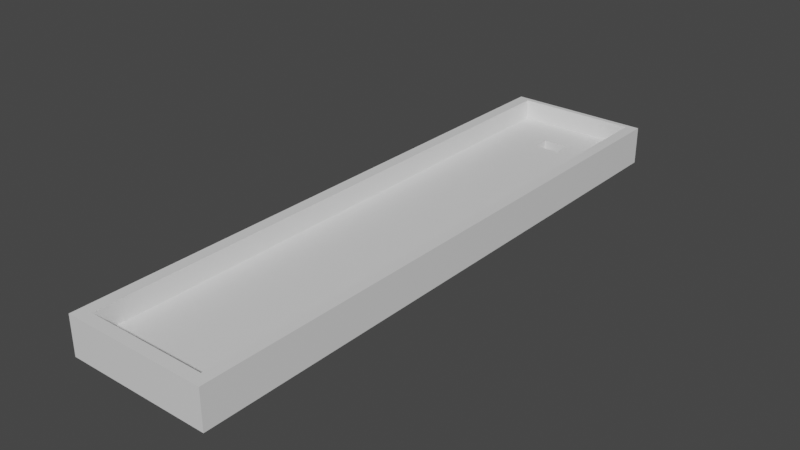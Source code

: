 # Source: Level_2.blend  (saved by Blender 3.0.42; exported with 4.5.12 LTS)
import bpy
from mathutils import Matrix  # noqa: F401  (used for matrix-valued properties, if any)

bpy.ops.wm.read_factory_settings(use_empty=True)
scene = bpy.context.scene
scene.name = 'Scene'

# ---- collections
col_collection = bpy.data.collections.new('Collection'); scene.collection.children.link(col_collection)

# ---- materials (node trees are filled in below, after node groups)
mat_material = bpy.data.materials.new('Material')
mat_material.alpha_threshold = 0.0
mat_material.use_transparent_shadow = False
mat_material.line_color = (0.0, 0.0, 0.0, 1.0)

# ---- material node trees
mat_material.use_nodes = True; mat_material.node_tree.nodes.clear()
_N = mat_material.node_tree.nodes; _L = mat_material.node_tree.links
n0 = _N.new('ShaderNodeOutputMaterial'); n0.name = 'Material Output'; n0.location = (300, 300)
n1 = _N.new('ShaderNodeBsdfPrincipled'); n1.name = 'Principled BSDF'; n1.location = (10, 300)
n1.distribution = 'GGX'
n1.subsurface_method = 'RANDOM_WALK_SKIN'
n1.inputs[2].default_value = 0.4
n1.inputs[3].default_value = 1.45
n1.inputs[27].default_value = (0.0, 0.0, 0.0, 1.0)
n1.inputs[28].default_value = 1.0
_L.new(n1.outputs[0], n0.inputs[0])
n0.is_active_output = True

# ---- world
world_world = bpy.data.worlds.new('World'); scene.world = world_world
world_world.use_nodes = True; world_world.node_tree.nodes.clear()
_N = world_world.node_tree.nodes; _L = world_world.node_tree.links
n0 = _N.new('ShaderNodeOutputWorld'); n0.name = 'World Output'; n0.location = (300, 300)
n1 = _N.new('ShaderNodeBackground'); n1.name = 'Background'; n1.location = (10, 300)
n1.inputs[0].default_value = (0.05088, 0.05088, 0.05088, 1.0)
_L.new(n1.outputs[0], n0.inputs[0])
n0.is_active_output = True
world_world.color = (0.05088, 0.05088, 0.05088)
world_world.use_sun_shadow = False
world_world.sun_shadow_jitter_overblur = 0.0

# ---- meshes
me_cube = bpy.data.meshes.new('Cube')
me_cube.from_pydata([(1.957, 1.0, 0.02309), (1.957, 1.0, -0.3375), (1.957, -11.09, 0.02309), (1.957, -11.09, -0.3375), (-1.0, 1.0, 0.02309), (-1.0, 1.0, -0.3375), (-1.0, -11.09, 0.02309), (-1.0, -11.09, -0.3375), (1.725, 1.0, -0.3375), (1.725, -11.09, 0.02309), (1.725, -11.09, -0.3375), (1.725, 1.0, 0.02309), (-0.7522, 1.0, -0.3375), (-0.7522, -11.09, 0.02309), (-0.7522, -11.09, -0.3375), (-0.7522, 1.0, 0.02309), (-1.0, 0.8944, -0.3375), (1.957, 0.8944, 0.02309), (-1.0, 0.8944, 0.02309), (1.957, 0.8944, -0.3375), (1.725, 0.8944, -0.3375), (1.725, 0.8944, 0.02309), (-0.7522, 0.8944, -0.3375), (-0.7522, 0.8944, 0.02309), (-1.0, -10.85, -0.3375), (1.957, -10.85, 0.02309), (1.725, -10.85, -0.3375), (1.725, -10.85, 0.02309), (-0.7522, -10.85, -0.3375), (-0.7522, -10.85, 0.02309), (-1.0, -10.85, 0.02309), (1.957, -10.85, -0.3375), (-1.0, 0.05732, 0.02309), (1.957, 0.05732, -0.3375), (-1.0, 0.05732, -0.3375), (1.957, 0.05732, 0.02309), (1.725, 0.05732, -0.3375), (1.725, 0.05732, 0.02309), (-0.7522, 0.05732, -0.3375), (-0.7522, 0.05732, 0.02309), (-1.0, -0.316, -0.3375), (1.957, -0.316, 0.02309), (1.725, -0.316, -0.3375), (1.725, -0.316, 0.02309), (-0.7522, -0.316, -0.3375), (-0.7522, -0.316, 0.02309), (-1.0, -0.316, 0.02309), (1.957, -0.316, -0.3375), (0.8249, -11.09, -0.3375), (0.8249, 1.0, 0.02309), (0.8249, 1.0, -0.3375), (0.8249, -11.09, 0.02309), (0.8249, 0.8944, 0.02309), (0.8249, 0.8944, -0.3375), (0.8249, -10.85, 0.02309), (0.8249, -10.85, -0.3375), (0.8249, 0.05732, -0.3375), (0.8249, 0.05732, 0.02309), (0.8249, -0.316, -0.3375), (0.8249, -0.316, 0.02309), (0.2887, 1.0, -0.3375), (0.2887, -11.09, 0.02309), (0.2887, 0.8944, -0.3375), (0.2887, -10.85, -0.3375), (0.2887, 0.05732, -0.3375), (0.2887, -0.316, -0.3375), (0.2887, -11.09, -0.3375), (0.2887, 1.0, 0.02309), (0.2887, 0.8944, 0.02309), (0.2887, -10.85, 0.02309), (0.2887, 0.05732, 0.02309), (0.2887, -0.316, 0.02309), (0.2887, 0.05732, -0.3211), (0.8249, 0.05732, -0.3211), (0.2887, -0.316, -0.3211), (0.8249, -0.316, -0.3211), (-0.7522, -11.09, 0.4446), (-1.0, -11.09, 0.4446), (1.957, -10.85, 0.4446), (1.957, -11.09, 0.4446), (-1.0, 0.8944, 0.4446), (-1.0, 1.0, 0.4446), (1.725, 1.0, 0.4446), (1.957, 1.0, 0.4446), (1.725, -11.09, 0.4446), (0.8249, 1.0, 0.4446), (1.725, -10.85, 0.4446), (0.2887, -11.09, 0.4446), (-0.7522, 1.0, 0.4446), (-0.7522, -10.85, 0.4446), (1.957, 0.8944, 0.4446), (-1.0, 0.05732, 0.4446), (1.725, 0.8944, 0.4446), (-0.7522, 0.8944, 0.4446), (0.8249, 0.8944, 0.4446), (1.957, -0.316, 0.4446), (1.725, -0.316, 0.4446), (-0.7522, -0.316, 0.4446), (-1.0, -10.85, 0.4446), (0.8249, -10.85, 0.4446), (-1.0, -0.316, 0.4446), (1.957, 0.05732, 0.4446), (1.725, 0.05732, 0.4446), (-0.7522, 0.05732, 0.4446), (0.2887, 1.0, 0.4446), (0.8249, -11.09, 0.4446), (0.2887, 0.8944, 0.4446), (0.2887, -10.85, 0.4446)], [], [(39, 23, 93, 103), (14, 13, 6, 7), (16, 18, 4, 5), (26, 31, 3, 10), (31, 25, 2, 3), (8, 11, 0, 1), (50, 49, 11, 8), (55, 26, 10, 48), (3, 2, 9, 10), (9, 2, 79, 84), (24, 28, 14, 7), (5, 4, 15, 12), (66, 61, 13, 14), (27, 54, 99, 86), (49, 67, 104, 85), (5, 12, 22, 16), (37, 43, 96, 102), (50, 8, 20, 53), (1, 0, 17, 19), (8, 1, 19, 20), (34, 32, 18, 16), (21, 37, 102, 92), (7, 6, 30, 24), (71, 45, 29, 69), (40, 44, 28, 24), (0, 11, 82, 83), (58, 42, 26, 55), (47, 41, 25, 31), (42, 47, 31, 26), (41, 35, 101, 95), (30, 6, 77, 98), (20, 19, 33, 36), (19, 17, 35, 33), (53, 20, 36, 56), (61, 51, 105, 87), (16, 22, 38, 34), (68, 23, 39, 70), (40, 46, 32, 34), (24, 30, 46, 40), (15, 4, 81, 88), (36, 33, 47, 42), (33, 35, 41, 47), (56, 36, 42, 58), (35, 17, 90, 101), (34, 38, 44, 40), (70, 39, 45, 71), (37, 57, 59, 43), (64, 56, 58, 65), (21, 52, 57, 37), (62, 53, 56, 64), (65, 58, 55, 63), (43, 59, 54, 27), (60, 50, 53, 62), (52, 21, 92, 94), (4, 18, 80, 81), (10, 9, 51, 48), (63, 55, 48, 66), (60, 67, 49, 50), (12, 15, 67, 60), (28, 63, 66, 14), (12, 60, 62, 22), (44, 65, 63, 28), (22, 62, 64, 38), (38, 64, 65, 44), (71, 59, 75, 74), (52, 68, 70, 57), (59, 71, 69, 54), (29, 45, 97, 89), (13, 61, 87, 76), (48, 51, 61, 66), (73, 72, 74, 75), (57, 70, 72, 73), (70, 71, 74, 72), (59, 57, 73, 75), (89, 98, 77, 76), (78, 86, 84, 79), (107, 89, 76, 87), (104, 88, 93, 106), (83, 82, 92, 90), (88, 81, 80, 93), (95, 96, 86, 78), (97, 100, 98, 89), (93, 80, 91, 103), (90, 92, 102, 101), (103, 91, 100, 97), (101, 102, 96, 95), (82, 85, 94, 92), (86, 99, 105, 84), (85, 104, 106, 94), (99, 107, 87, 105), (45, 39, 103, 97), (51, 9, 84, 105), (46, 30, 98, 100), (11, 49, 85, 82), (68, 52, 94, 106), (17, 0, 83, 90), (67, 15, 88, 104), (18, 32, 91, 80), (23, 68, 106, 93), (54, 69, 107, 99), (69, 29, 89, 107), (25, 41, 95, 78), (6, 13, 76, 77), (32, 46, 100, 91), (43, 27, 86, 96), (2, 25, 78, 79)])
_uv = me_cube.uv_layers.new(name='UVMap')
_uv.uv.foreach_set('vector', [0.854, 0.5195, 0.854, 0.5022, 0.854, 0.5022, 0.854, 0.5195, 0.375, 0.979, 0.625, 0.979, 0.625, 1.0, 0.375, 1.0, 0.375, 0.2478, 0.625, 0.2478, 0.625, 0.25, 0.375, 0.25, 0.3555, 0.7451, 0.375, 0.7451, 0.375, 0.75, 0.3555, 0.75, 0.375, 0.7451, 0.625, 0.7451, 0.625, 0.75, 0.375, 0.75, 0.375, 0.4805, 0.625, 0.4805, 0.625, 0.5, 0.375, 0.5, 0.375, 0.4043, 0.625, 0.4043, 0.625, 0.4805, 0.375, 0.4805, 0.2793, 0.7451, 0.3555, 0.7451, 0.3555, 0.75, 0.2793, 0.75, 0.375, 0.75, 0.625, 0.75, 0.625, 0.7695, 0.375, 0.7695, 0.625, 0.7695, 0.625, 0.75, 0.625, 0.75, 0.625, 0.7695, 0.125, 0.7451, 0.146, 0.7451, 0.146, 0.75, 0.125, 0.75, 0.375, 0.25, 0.625, 0.25, 0.625, 0.271, 0.375, 0.271, 0.375, 0.891, 0.625, 0.891, 0.625, 0.979, 0.375, 0.979, 0.6445, 0.7451, 0.7207, 0.7451, 0.7207, 0.7451, 0.6445, 0.7451, 0.625, 0.4043, 0.625, 0.359, 0.625, 0.359, 0.625, 0.4043, 0.125, 0.5, 0.146, 0.5, 0.146, 0.5022, 0.125, 0.5022, 0.6445, 0.5195, 0.6445, 0.5272, 0.6445, 0.5272, 0.6445, 0.5195, 0.2793, 0.5, 0.3555, 0.5, 0.3555, 0.5022, 0.2793, 0.5022, 0.375, 0.5, 0.625, 0.5, 0.625, 0.5022, 0.375, 0.5022, 0.3555, 0.5, 0.375, 0.5, 0.375, 0.5022, 0.3555, 0.5022, 0.375, 0.2305, 0.625, 0.2305, 0.625, 0.2478, 0.375, 0.2478, 0.6445, 0.5022, 0.6445, 0.5195, 0.6445, 0.5195, 0.6445, 0.5022, 0.375, 0.0, 0.625, 0.0, 0.625, 0.004933, 0.375, 0.004933, 0.766, 0.5272, 0.854, 0.5272, 0.854, 0.7451, 0.766, 0.7451, 0.125, 0.5272, 0.146, 0.5272, 0.146, 0.7451, 0.125, 0.7451, 0.625, 0.5, 0.625, 0.4805, 0.625, 0.4805, 0.625, 0.5, 0.2793, 0.5272, 0.3555, 0.5272, 0.3555, 0.7451, 0.2793, 0.7451, 0.375, 0.5272, 0.625, 0.5272, 0.625, 0.7451, 0.375, 0.7451, 0.3555, 0.5272, 0.375, 0.5272, 0.375, 0.7451, 0.3555, 0.7451, 0.625, 0.5272, 0.625, 0.5195, 0.625, 0.5195, 0.625, 0.5272, 0.625, 0.004933, 0.625, 0.0, 0.625, 0.0, 0.625, 0.004933, 0.3555, 0.5022, 0.375, 0.5022, 0.375, 0.5195, 0.3555, 0.5195, 0.375, 0.5022, 0.625, 0.5022, 0.625, 0.5195, 0.375, 0.5195, 0.2793, 0.5022, 0.3555, 0.5022, 0.3555, 0.5195, 0.2793, 0.5195, 0.625, 0.891, 0.625, 0.8457, 0.625, 0.8457, 0.625, 0.891, 0.125, 0.5022, 0.146, 0.5022, 0.146, 0.5195, 0.125, 0.5195, 0.766, 0.5022, 0.854, 0.5022, 0.854, 0.5195, 0.766, 0.5195, 0.375, 0.2228, 0.625, 0.2228, 0.625, 0.2305, 0.375, 0.2305, 0.375, 0.004933, 0.625, 0.004933, 0.625, 0.2228, 0.375, 0.2228, 0.625, 0.271, 0.625, 0.25, 0.625, 0.25, 0.625, 0.271, 0.3555, 0.5195, 0.375, 0.5195, 0.375, 0.5272, 0.3555, 0.5272, 0.375, 0.5195, 0.625, 0.5195, 0.625, 0.5272, 0.375, 0.5272, 0.2793, 0.5195, 0.3555, 0.5195, 0.3555, 0.5272, 0.2793, 0.5272, 0.625, 0.5195, 0.625, 0.5022, 0.625, 0.5022, 0.625, 0.5195, 0.125, 0.5195, 0.146, 0.5195, 0.146, 0.5272, 0.125, 0.5272, 0.766, 0.5195, 0.854, 0.5195, 0.854, 0.5272, 0.766, 0.5272, 0.6445, 0.5195, 0.7207, 0.5195, 0.7207, 0.5272, 0.6445, 0.5272, 0.234, 0.5195, 0.2793, 0.5195, 0.2793, 0.5272, 0.234, 0.5272, 0.6445, 0.5022, 0.7207, 0.5022, 0.7207, 0.5195, 0.6445, 0.5195, 0.234, 0.5022, 0.2793, 0.5022, 0.2793, 0.5195, 0.234, 0.5195, 0.234, 0.5272, 0.2793, 0.5272, 0.2793, 0.7451, 0.234, 0.7451, 0.6445, 0.5272, 0.7207, 0.5272, 0.7207, 0.7451, 0.6445, 0.7451, 0.234, 0.5, 0.2793, 0.5, 0.2793, 0.5022, 0.234, 0.5022, 0.7207, 0.5022, 0.6445, 0.5022, 0.6445, 0.5022, 0.7207, 0.5022, 0.625, 0.25, 0.625, 0.2478, 0.625, 0.2478, 0.625, 0.25, 0.375, 0.7695, 0.625, 0.7695, 0.625, 0.8457, 0.375, 0.8457, 0.234, 0.7451, 0.2793, 0.7451, 0.2793, 0.75, 0.234, 0.75, 0.375, 0.359, 0.625, 0.359, 0.625, 0.4043, 0.375, 0.4043, 0.375, 0.271, 0.625, 0.271, 0.625, 0.359, 0.375, 0.359, 0.146, 0.7451, 0.234, 0.7451, 0.234, 0.75, 0.146, 0.75, 0.146, 0.5, 0.234, 0.5, 0.234, 0.5022, 0.146, 0.5022, 0.146, 0.5272, 0.234, 0.5272, 0.234, 0.7451, 0.146, 0.7451, 0.146, 0.5022, 0.234, 0.5022, 0.234, 0.5195, 0.146, 0.5195, 0.146, 0.5195, 0.234, 0.5195, 0.234, 0.5272, 0.146, 0.5272, 0.766, 0.5272, 0.7207, 0.5272, 0.7207, 0.5272, 0.766, 0.5272, 0.7207, 0.5022, 0.766, 0.5022, 0.766, 0.5195, 0.7207, 0.5195, 0.7207, 0.5272, 0.766, 0.5272, 0.766, 0.7451, 0.7207, 0.7451, 0.854, 0.7451, 0.854, 0.5272, 0.854, 0.5272, 0.854, 0.7451, 0.625, 0.979, 0.625, 0.891, 0.625, 0.891, 0.625, 0.979, 0.375, 0.8457, 0.625, 0.8457, 0.625, 0.891, 0.375, 0.891, 0.7207, 0.5195, 0.766, 0.5195, 0.766, 0.5272, 0.7207, 0.5272, 0.7207, 0.5195, 0.766, 0.5195, 0.766, 0.5195, 0.7207, 0.5195, 0.766, 0.5195, 0.766, 0.5272, 0.766, 0.5272, 0.766, 0.5195, 0.7207, 0.5272, 0.7207, 0.5195, 0.7207, 0.5195, 0.7207, 0.5272, 0.854, 0.7451, 0.875, 0.7451, 0.875, 0.75, 0.854, 0.75, 0.625, 0.7451, 0.6445, 0.7451, 0.6445, 0.75, 0.625, 0.75, 0.766, 0.7451, 0.854, 0.7451, 0.854, 0.75, 0.766, 0.75, 0.766, 0.5, 0.854, 0.5, 0.854, 0.5022, 0.766, 0.5022, 0.625, 0.5, 0.6445, 0.5, 0.6445, 0.5022, 0.625, 0.5022, 0.854, 0.5, 0.875, 0.5, 0.875, 0.5022, 0.854, 0.5022, 0.625, 0.5272, 0.6445, 0.5272, 0.6445, 0.7451, 0.625, 0.7451, 0.854, 0.5272, 0.875, 0.5272, 0.875, 0.7451, 0.854, 0.7451, 0.854, 0.5022, 0.875, 0.5022, 0.875, 0.5195, 0.854, 0.5195, 0.625, 0.5022, 0.6445, 0.5022, 0.6445, 0.5195, 0.625, 0.5195, 0.854, 0.5195, 0.875, 0.5195, 0.875, 0.5272, 0.854, 0.5272, 0.625, 0.5195, 0.6445, 0.5195, 0.6445, 0.5272, 0.625, 0.5272, 0.6445, 0.5, 0.7207, 0.5, 0.7207, 0.5022, 0.6445, 0.5022, 0.6445, 0.7451, 0.7207, 0.7451, 0.7207, 0.75, 0.6445, 0.75, 0.7207, 0.5, 0.766, 0.5, 0.766, 0.5022, 0.7207, 0.5022, 0.7207, 0.7451, 0.766, 0.7451, 0.766, 0.75, 0.7207, 0.75, 0.854, 0.5272, 0.854, 0.5195, 0.854, 0.5195, 0.854, 0.5272, 0.625, 0.8457, 0.625, 0.7695, 0.625, 0.7695, 0.625, 0.8457, 0.625, 0.2228, 0.625, 0.004933, 0.625, 0.004933, 0.625, 0.2228, 0.625, 0.4805, 0.625, 0.4043, 0.625, 0.4043, 0.625, 0.4805, 0.766, 0.5022, 0.7207, 0.5022, 0.7207, 0.5022, 0.766, 0.5022, 0.625, 0.5022, 0.625, 0.5, 0.625, 0.5, 0.625, 0.5022, 0.625, 0.359, 0.625, 0.271, 0.625, 0.271, 0.625, 0.359, 0.625, 0.2478, 0.625, 0.2305, 0.625, 0.2305, 0.625, 0.2478, 0.854, 0.5022, 0.766, 0.5022, 0.766, 0.5022, 0.854, 0.5022, 0.7207, 0.7451, 0.766, 0.7451, 0.766, 0.7451, 0.7207, 0.7451, 0.766, 0.7451, 0.854, 0.7451, 0.854, 0.7451, 0.766, 0.7451, 0.625, 0.7451, 0.625, 0.5272, 0.625, 0.5272, 0.625, 0.7451, 0.625, 1.0, 0.625, 0.979, 0.625, 0.979, 0.625, 1.0, 0.625, 0.2305, 0.625, 0.2228, 0.625, 0.2228, 0.625, 0.2305, 0.6445, 0.5272, 0.6445, 0.7451, 0.6445, 0.7451, 0.6445, 0.5272, 0.625, 0.75, 0.625, 0.7451, 0.625, 0.7451, 0.625, 0.75])
me_cube.materials.append(mat_material)
me_cube.use_remesh_preserve_volume = False
me_cube.use_remesh_preserve_attributes = False
me_cube.use_mirror_vertex_groups = False
me_cube.update()

# ---- objects
ob_cube = bpy.data.objects.new('Cube', me_cube)

# ---- transforms, parenting, visibility, modifiers, constraints
ob_cube.location = (0.0, 0.0, 0.0)
ob_cube.lock_rotations_4d = False
ob_cube.empty_display_type = 'ARROWS'
ob_cube.lineart.crease_threshold = 0.0

# ---- collection membership
col_collection.objects.link(ob_cube)

# ---- scene / render settings (as saved in the file)
scene.frame_start = 1; scene.frame_end = 250; scene.frame_set(1)
scene.render.engine = 'BLENDER_EEVEE_NEXT'
scene.cycles.sampling_pattern = 'TABULATED_SOBOL'
scene.cycles.use_light_tree = False
scene.view_settings.view_transform = 'Filmic'
bpy.context.view_layer.update()

# ---- added for rendering (the .blend has no active camera and no usable light): camera, sun
cam_auto = bpy.data.cameras.new('AutoCamera')
cam_auto.lens = 50.0
cam_auto.sensor_width = 36.0
cam_auto.clip_end = 1000.0
ob_auto_camera = bpy.data.objects.new('AutoCamera', cam_auto)
scene.collection.objects.link(ob_auto_camera)
ob_auto_camera.location = (12.0178, -18.8931, 9.28516)
ob_auto_camera.rotation_euler = (1.09748, -7.21219e-08, 0.694738)
scene.camera = ob_auto_camera
light_auto_sun = bpy.data.lights.new('AutoSun', 'SUN')
light_auto_sun.energy = 3.0
light_auto_sun.angle = 0.0523599
ob_auto_sun = bpy.data.objects.new('AutoSun', light_auto_sun)
scene.collection.objects.link(ob_auto_sun)
ob_auto_sun.rotation_euler = (0.872665, 0.174533, 0.523599)
bpy.context.view_layer.update()
